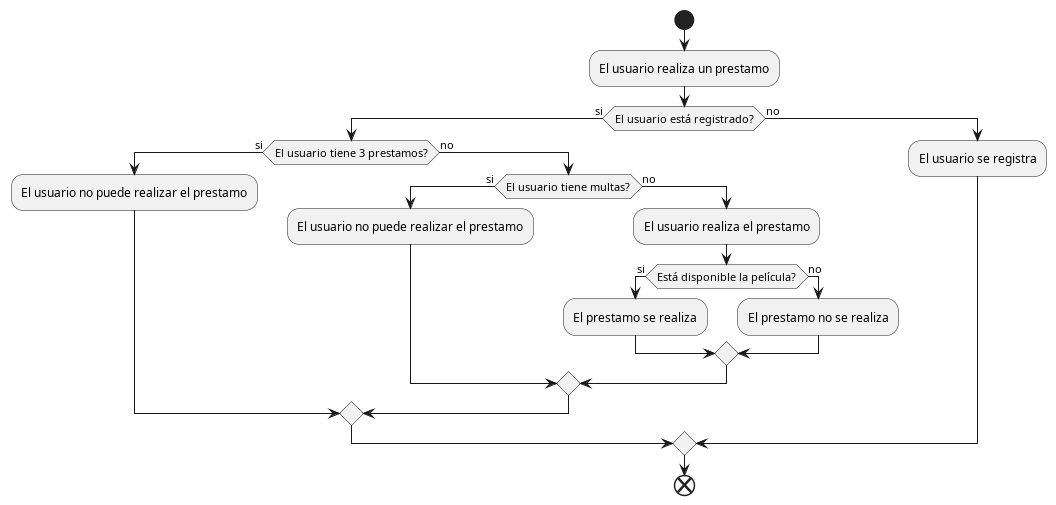

The diagram above was rendered by PlantUML. Its source (embedded in the PNG):
@startuml
start
:El usuario realiza un prestamo;
if (El usuario está registrado?) then (si)
    if (El usuario tiene 3 prestamos?) then (si)
        :El usuario no puede realizar el prestamo;
    else (no)
        if (El usuario tiene multas?) then (si)
            :El usuario no puede realizar el prestamo;
        else (no)
            :El usuario realiza el prestamo;
            if (Está disponible la película?) then (si)
                :El prestamo se realiza;
            else (no)
                :El prestamo no se realiza;
            endif
        endif
    endif
else (no)
    :El usuario se registra;
endif
end
@enduml